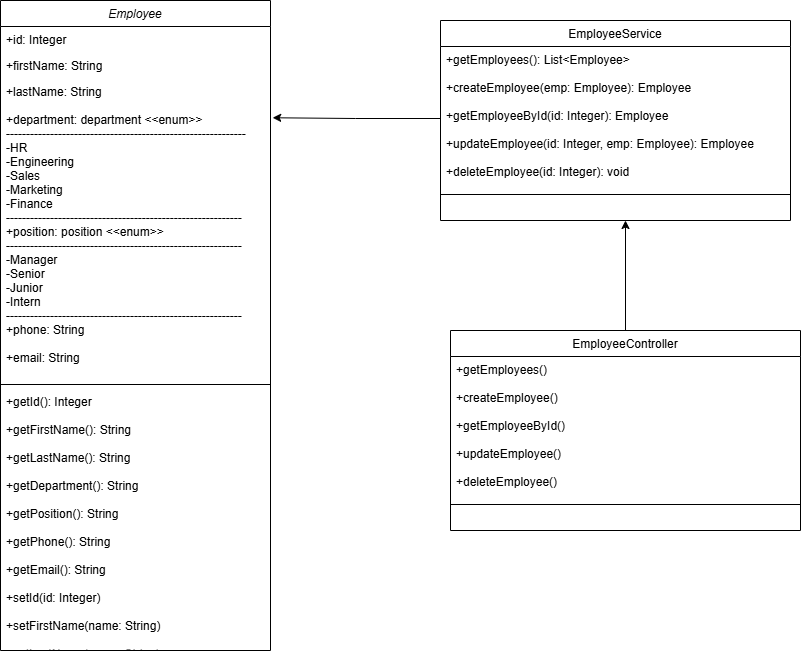

The diagram above was exported from draw.io. Its source (the exported page's mxGraphModel, read from the mxfile embedded in the PNG):
<mxGraphModel dx="1875" dy="557" grid="1" gridSize="10" guides="1" tooltips="1" connect="1" arrows="1" fold="1" page="1" pageScale="1" pageWidth="827" pageHeight="1169" math="0" shadow="0">
  <root>
    <mxCell id="WIyWlLk6GJQsqaUBKTNV-0" />
    <mxCell id="WIyWlLk6GJQsqaUBKTNV-1" parent="WIyWlLk6GJQsqaUBKTNV-0" />
    <mxCell id="zkfFHV4jXpPFQw0GAbJ--0" value="Employee " style="swimlane;fontStyle=2;align=center;verticalAlign=top;childLayout=stackLayout;horizontal=1;startSize=26;horizontalStack=0;resizeParent=1;resizeLast=0;collapsible=1;marginBottom=0;rounded=0;shadow=0;strokeWidth=1;" parent="WIyWlLk6GJQsqaUBKTNV-1" vertex="1">
      <mxGeometry x="-10" y="100" width="270" height="650" as="geometry">
        <mxRectangle x="230" y="140" width="160" height="26" as="alternateBounds" />
      </mxGeometry>
    </mxCell>
    <mxCell id="zkfFHV4jXpPFQw0GAbJ--1" value="+id: Integer" style="text;align=left;verticalAlign=top;spacingLeft=4;spacingRight=4;overflow=hidden;rotatable=0;points=[[0,0.5],[1,0.5]];portConstraint=eastwest;" parent="zkfFHV4jXpPFQw0GAbJ--0" vertex="1">
      <mxGeometry y="26" width="270" height="26" as="geometry" />
    </mxCell>
    <mxCell id="zkfFHV4jXpPFQw0GAbJ--2" value="+firstName: String" style="text;align=left;verticalAlign=top;spacingLeft=4;spacingRight=4;overflow=hidden;rotatable=0;points=[[0,0.5],[1,0.5]];portConstraint=eastwest;rounded=0;shadow=0;html=0;" parent="zkfFHV4jXpPFQw0GAbJ--0" vertex="1">
      <mxGeometry y="52" width="270" height="26" as="geometry" />
    </mxCell>
    <mxCell id="zkfFHV4jXpPFQw0GAbJ--3" value="+lastName: String&#10;&#10;+department: department &lt;&lt;enum&gt;&gt;&#10;------------------------------------------------------------&#10;-HR&#10;-Engineering&#10;-Sales&#10;-Marketing&#10;-Finance &#10;-----------------------------------------------------------&#10;+position: position &lt;&lt;enum&gt;&gt;&#10;-----------------------------------------------------------&#10;-Manager&#10;-Senior&#10;-Junior&#10;-Intern&#10;-----------------------------------------------------------&#10;+phone: String&#10;&#10;+email: String &#10;" style="text;align=left;verticalAlign=top;spacingLeft=4;spacingRight=4;overflow=hidden;rotatable=0;points=[[0,0.5],[1,0.5]];portConstraint=eastwest;rounded=0;shadow=0;html=0;" parent="zkfFHV4jXpPFQw0GAbJ--0" vertex="1">
      <mxGeometry y="78" width="270" height="302" as="geometry" />
    </mxCell>
    <mxCell id="zkfFHV4jXpPFQw0GAbJ--4" value="" style="line;html=1;strokeWidth=1;align=left;verticalAlign=middle;spacingTop=-1;spacingLeft=3;spacingRight=3;rotatable=0;labelPosition=right;points=[];portConstraint=eastwest;" parent="zkfFHV4jXpPFQw0GAbJ--0" vertex="1">
      <mxGeometry y="380" width="270" height="8" as="geometry" />
    </mxCell>
    <mxCell id="zkfFHV4jXpPFQw0GAbJ--5" value="+getId(): Integer&#10;&#10;+getFirstName(): String&#10;&#10;+getLastName(): String&#10;&#10;+getDepartment(): String&#10;&#10;+getPosition(): String&#10;&#10;+getPhone(): String&#10;&#10;+getEmail(): String&#10;&#10;+setId(id: Integer)  &#10;&#10;+setFirstName(name: String)&#10;&#10;+setLastName(name: String)&#10;&#10;+setDepartment(dept: String)&#10;&#10;+setPosition(pos: String)&#10;&#10;+setPhone(phone: String)&#10;&#10;+setEmail(email: String)" style="text;align=left;verticalAlign=top;spacingLeft=4;spacingRight=4;overflow=hidden;rotatable=0;points=[[0,0.5],[1,0.5]];portConstraint=eastwest;" parent="zkfFHV4jXpPFQw0GAbJ--0" vertex="1">
      <mxGeometry y="388" width="270" height="256" as="geometry" />
    </mxCell>
    <mxCell id="zkfFHV4jXpPFQw0GAbJ--13" value="EmployeeService" style="swimlane;fontStyle=0;align=center;verticalAlign=top;childLayout=stackLayout;horizontal=1;startSize=26;horizontalStack=0;resizeParent=1;resizeLast=0;collapsible=1;marginBottom=0;rounded=0;shadow=0;strokeWidth=1;" parent="WIyWlLk6GJQsqaUBKTNV-1" vertex="1">
      <mxGeometry x="430" y="120" width="350" height="200" as="geometry">
        <mxRectangle x="340" y="380" width="170" height="26" as="alternateBounds" />
      </mxGeometry>
    </mxCell>
    <mxCell id="zkfFHV4jXpPFQw0GAbJ--14" value="+getEmployees(): List&lt;Employee&gt;&#10;&#10;+createEmployee(emp: Employee): Employee&#10;&#10;+getEmployeeById(id: Integer): Employee&#10;&#10;+updateEmployee(id: Integer, emp: Employee): Employee&#10;&#10;+deleteEmployee(id: Integer): void" style="text;align=left;verticalAlign=top;spacingLeft=4;spacingRight=4;overflow=hidden;rotatable=0;points=[[0,0.5],[1,0.5]];portConstraint=eastwest;" parent="zkfFHV4jXpPFQw0GAbJ--13" vertex="1">
      <mxGeometry y="26" width="350" height="144" as="geometry" />
    </mxCell>
    <mxCell id="zkfFHV4jXpPFQw0GAbJ--15" value="" style="line;html=1;strokeWidth=1;align=left;verticalAlign=middle;spacingTop=-1;spacingLeft=3;spacingRight=3;rotatable=0;labelPosition=right;points=[];portConstraint=eastwest;" parent="zkfFHV4jXpPFQw0GAbJ--13" vertex="1">
      <mxGeometry y="170" width="350" height="8" as="geometry" />
    </mxCell>
    <mxCell id="R9WVjXeKMLYPEv3eAPCx-4" style="edgeStyle=orthogonalEdgeStyle;rounded=0;orthogonalLoop=1;jettySize=auto;html=1;exitX=0.5;exitY=0;exitDx=0;exitDy=0;" edge="1" parent="WIyWlLk6GJQsqaUBKTNV-1" source="R9WVjXeKMLYPEv3eAPCx-1">
      <mxGeometry relative="1" as="geometry">
        <mxPoint x="615" y="320" as="targetPoint" />
      </mxGeometry>
    </mxCell>
    <mxCell id="R9WVjXeKMLYPEv3eAPCx-1" value="EmployeeController" style="swimlane;fontStyle=0;align=center;verticalAlign=top;childLayout=stackLayout;horizontal=1;startSize=26;horizontalStack=0;resizeParent=1;resizeLast=0;collapsible=1;marginBottom=0;rounded=0;shadow=0;strokeWidth=1;" vertex="1" parent="WIyWlLk6GJQsqaUBKTNV-1">
      <mxGeometry x="440" y="430" width="350" height="200" as="geometry">
        <mxRectangle x="340" y="380" width="170" height="26" as="alternateBounds" />
      </mxGeometry>
    </mxCell>
    <mxCell id="R9WVjXeKMLYPEv3eAPCx-2" value="+getEmployees()&#10;&#10;+createEmployee()&#10;&#10;+getEmployeeById()&#10;&#10;+updateEmployee()&#10;&#10;+deleteEmployee()" style="text;align=left;verticalAlign=top;spacingLeft=4;spacingRight=4;overflow=hidden;rotatable=0;points=[[0,0.5],[1,0.5]];portConstraint=eastwest;" vertex="1" parent="R9WVjXeKMLYPEv3eAPCx-1">
      <mxGeometry y="26" width="350" height="144" as="geometry" />
    </mxCell>
    <mxCell id="R9WVjXeKMLYPEv3eAPCx-3" value="" style="line;html=1;strokeWidth=1;align=left;verticalAlign=middle;spacingTop=-1;spacingLeft=3;spacingRight=3;rotatable=0;labelPosition=right;points=[];portConstraint=eastwest;" vertex="1" parent="R9WVjXeKMLYPEv3eAPCx-1">
      <mxGeometry y="170" width="350" height="8" as="geometry" />
    </mxCell>
    <mxCell id="R9WVjXeKMLYPEv3eAPCx-7" style="edgeStyle=orthogonalEdgeStyle;rounded=0;orthogonalLoop=1;jettySize=auto;html=1;exitX=0;exitY=0.5;exitDx=0;exitDy=0;entryX=1.008;entryY=0.13;entryDx=0;entryDy=0;entryPerimeter=0;" edge="1" parent="WIyWlLk6GJQsqaUBKTNV-1" source="zkfFHV4jXpPFQw0GAbJ--14" target="zkfFHV4jXpPFQw0GAbJ--3">
      <mxGeometry relative="1" as="geometry" />
    </mxCell>
  </root>
</mxGraphModel>